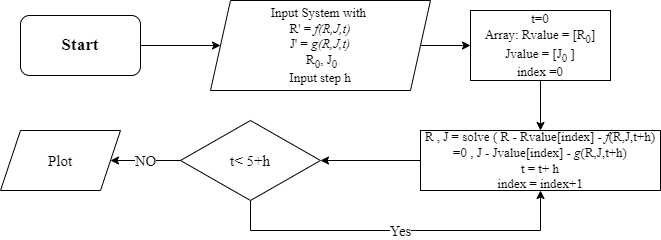

The diagram above was exported from draw.io. Its source (the exported page's mxGraphModel, read from the mxfile embedded in the PNG):
<mxGraphModel dx="782" dy="460" grid="1" gridSize="10" guides="1" tooltips="1" connect="1" arrows="1" fold="1" page="1" pageScale="1" pageWidth="850" pageHeight="1100" math="0" shadow="0">
  <root>
    <mxCell id="0" />
    <mxCell id="1" parent="0" />
    <mxCell id="jFy2wD48eMhAt5WPnEqa-5" value="" style="edgeStyle=orthogonalEdgeStyle;rounded=0;orthogonalLoop=1;jettySize=auto;html=1;fontFamily=Times New Roman;fontSize=13;" edge="1" parent="1" source="jFy2wD48eMhAt5WPnEqa-1" target="jFy2wD48eMhAt5WPnEqa-4">
      <mxGeometry relative="1" as="geometry" />
    </mxCell>
    <mxCell id="jFy2wD48eMhAt5WPnEqa-1" value="&lt;div style=&quot;font-size: 13px;&quot;&gt;&lt;span style=&quot;background-color: initial;&quot;&gt;&lt;font face=&quot;Times New Roman&quot; style=&quot;font-size: 13px;&quot;&gt;Input System with&amp;nbsp;&lt;/font&gt;&lt;/span&gt;&lt;/div&gt;&lt;div style=&quot;font-size: 13px;&quot;&gt;&lt;span style=&quot;background-color: initial;&quot;&gt;&lt;font face=&quot;Times New Roman&quot; style=&quot;font-size: 13px;&quot;&gt;R' = &lt;i&gt;f(R,J,t)&lt;/i&gt;&lt;/font&gt;&lt;/span&gt;&lt;/div&gt;&lt;div style=&quot;font-size: 13px;&quot;&gt;&lt;span style=&quot;background-color: initial;&quot;&gt;&lt;font face=&quot;Times New Roman&quot; style=&quot;font-size: 13px;&quot;&gt;J' = &lt;i&gt;g(R,J,t)&lt;/i&gt;&lt;/font&gt;&lt;/span&gt;&lt;/div&gt;&lt;div style=&quot;font-size: 13px;&quot;&gt;&lt;span style=&quot;background-color: initial;&quot;&gt;&lt;font face=&quot;Times New Roman&quot; style=&quot;font-size: 13px;&quot;&gt;&amp;nbsp;R&lt;sub&gt;0&lt;/sub&gt;, J&lt;sub&gt;0&lt;/sub&gt;&lt;/font&gt;&lt;/span&gt;&lt;/div&gt;&lt;div style=&quot;font-size: 13px;&quot;&gt;&lt;span style=&quot;background-color: initial;&quot;&gt;&lt;font face=&quot;Times New Roman&quot; style=&quot;font-size: 13px;&quot;&gt;Input step h&lt;/font&gt;&lt;/span&gt;&lt;/div&gt;&lt;div style=&quot;&quot;&gt;&lt;/div&gt;" style="shape=parallelogram;perimeter=parallelogramPerimeter;whiteSpace=wrap;html=1;fixedSize=1;size=20;align=center;" vertex="1" parent="1">
      <mxGeometry x="240" y="160" width="220" height="90" as="geometry" />
    </mxCell>
    <mxCell id="jFy2wD48eMhAt5WPnEqa-3" value="" style="edgeStyle=orthogonalEdgeStyle;rounded=0;orthogonalLoop=1;jettySize=auto;html=1;fontFamily=Times New Roman;fontSize=17;" edge="1" parent="1" source="jFy2wD48eMhAt5WPnEqa-2" target="jFy2wD48eMhAt5WPnEqa-1">
      <mxGeometry relative="1" as="geometry" />
    </mxCell>
    <mxCell id="jFy2wD48eMhAt5WPnEqa-2" value="&lt;font size=&quot;1&quot; face=&quot;Times New Roman&quot;&gt;&lt;b style=&quot;font-size: 17px;&quot;&gt;Start&lt;/b&gt;&lt;/font&gt;" style="rounded=1;whiteSpace=wrap;html=1;" vertex="1" parent="1">
      <mxGeometry x="50" y="175" width="120" height="60" as="geometry" />
    </mxCell>
    <mxCell id="jFy2wD48eMhAt5WPnEqa-25" value="" style="edgeStyle=orthogonalEdgeStyle;rounded=0;orthogonalLoop=1;jettySize=auto;html=1;fontFamily=Times New Roman;fontSize=15;" edge="1" parent="1" source="jFy2wD48eMhAt5WPnEqa-4" target="jFy2wD48eMhAt5WPnEqa-8">
      <mxGeometry relative="1" as="geometry" />
    </mxCell>
    <mxCell id="jFy2wD48eMhAt5WPnEqa-4" value="t=0&lt;br&gt;Array: Rvalue = [R&lt;sub&gt;0&lt;/sub&gt;]&lt;br&gt;Jvalue = [J&lt;sub&gt;0&lt;/sub&gt;&amp;nbsp;]&lt;br&gt;index =0" style="rounded=0;whiteSpace=wrap;html=1;fontFamily=Times New Roman;fontSize=13;" vertex="1" parent="1">
      <mxGeometry x="500" y="170" width="140" height="70" as="geometry" />
    </mxCell>
    <mxCell id="jFy2wD48eMhAt5WPnEqa-27" value="" style="edgeStyle=orthogonalEdgeStyle;rounded=0;orthogonalLoop=1;jettySize=auto;html=1;fontFamily=Times New Roman;fontSize=15;" edge="1" parent="1" source="jFy2wD48eMhAt5WPnEqa-8" target="jFy2wD48eMhAt5WPnEqa-26">
      <mxGeometry relative="1" as="geometry" />
    </mxCell>
    <mxCell id="jFy2wD48eMhAt5WPnEqa-8" value="R , J = solve ( R - Rvalue[index] - &lt;i&gt;f&lt;/i&gt;(R,J,t+h) =0 , J - Jvalue[index] - &lt;i&gt;g&lt;/i&gt;(R,J,t+h)&lt;br&gt;t = t+ h&lt;br&gt;index = index+1" style="whiteSpace=wrap;html=1;fontSize=13;fontFamily=Times New Roman;" vertex="1" parent="1">
      <mxGeometry x="450" y="290" width="240" height="60" as="geometry" />
    </mxCell>
    <mxCell id="jFy2wD48eMhAt5WPnEqa-22" value="Plot" style="shape=parallelogram;perimeter=parallelogramPerimeter;whiteSpace=wrap;html=1;fixedSize=1;fontFamily=Times New Roman;fontSize=15;" vertex="1" parent="1">
      <mxGeometry x="30" y="290" width="120" height="60" as="geometry" />
    </mxCell>
    <mxCell id="jFy2wD48eMhAt5WPnEqa-28" value="NO" style="edgeStyle=orthogonalEdgeStyle;rounded=0;orthogonalLoop=1;jettySize=auto;html=1;fontFamily=Times New Roman;fontSize=15;" edge="1" parent="1" source="jFy2wD48eMhAt5WPnEqa-26" target="jFy2wD48eMhAt5WPnEqa-22">
      <mxGeometry relative="1" as="geometry" />
    </mxCell>
    <mxCell id="jFy2wD48eMhAt5WPnEqa-30" value="Yes" style="edgeStyle=orthogonalEdgeStyle;rounded=0;orthogonalLoop=1;jettySize=auto;html=1;entryX=0.5;entryY=1;entryDx=0;entryDy=0;fontFamily=Times New Roman;fontSize=15;" edge="1" parent="1" source="jFy2wD48eMhAt5WPnEqa-26" target="jFy2wD48eMhAt5WPnEqa-8">
      <mxGeometry relative="1" as="geometry">
        <Array as="points">
          <mxPoint x="280" y="390" />
          <mxPoint x="570" y="390" />
        </Array>
      </mxGeometry>
    </mxCell>
    <mxCell id="jFy2wD48eMhAt5WPnEqa-26" value="&lt;font style=&quot;font-size: 15px;&quot;&gt;t&amp;lt; 5+h&lt;/font&gt;" style="rhombus;whiteSpace=wrap;html=1;fontFamily=Times New Roman;fontSize=13;" vertex="1" parent="1">
      <mxGeometry x="210" y="280" width="140" height="80" as="geometry" />
    </mxCell>
  </root>
</mxGraphModel>